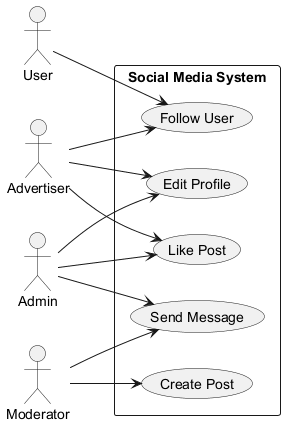

The diagram above was rendered by PlantUML. Its source (embedded in the PNG):
@startuml

left to right direction
actor "Advertiser" as A
actor "User" as U
actor "Admin" as A1
actor "Moderator" as M
rectangle "Social Media System" {
  usecase "Like Post" as UC_LikePost
  usecase "Edit Profile" as UC_EditProfile
  usecase "Create Post" as UC_CreatePost
  usecase "Follow User" as UC_FollowUser
  usecase "Send Message" as UC_SendMessage
}
A --> UC_EditProfile
A --> UC_FollowUser
A --> UC_LikePost
U --> UC_FollowUser
A1 --> UC_LikePost
A1 --> UC_SendMessage
A1 --> UC_EditProfile
M --> UC_SendMessage
M --> UC_CreatePost
@enduml